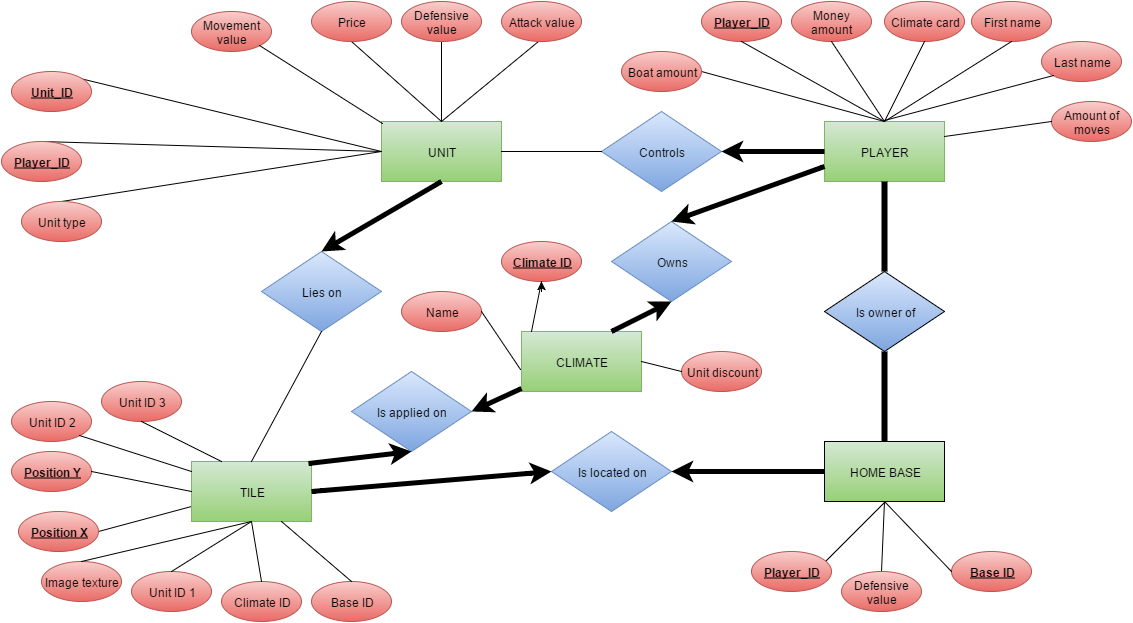

The diagram above was exported from draw.io. Its source (the exported page's mxGraphModel, read from the mxfile embedded in the PNG):
<mxGraphModel dx="2260" dy="1911" grid="1" gridSize="10" guides="1" tooltips="1" connect="1" arrows="1" fold="1" page="1" pageScale="1" pageWidth="826" pageHeight="1169" background="#ffffff" math="0">
  <root>
    <mxCell id="0" />
    <mxCell id="1" parent="0" />
    <mxCell id="2" value="PLAYER" style="whiteSpace=wrap;html=1;plain-green" vertex="1" parent="1">
      <mxGeometry x="353" y="80" width="120" height="60" as="geometry" />
    </mxCell>
    <mxCell id="3" value="Owns" style="rhombus;whiteSpace=wrap;html=1;plain-blue" vertex="1" parent="1">
      <mxGeometry x="140" y="180" width="120" height="80" as="geometry" />
    </mxCell>
    <mxCell id="5" value="CLIMATE" style="whiteSpace=wrap;html=1;plain-green" vertex="1" parent="1">
      <mxGeometry x="50" y="290" width="120" height="60" as="geometry" />
    </mxCell>
    <mxCell id="9" value="Controls" style="rhombus;whiteSpace=wrap;html=1;plain-blue" vertex="1" parent="1">
      <mxGeometry x="130" y="70" width="120" height="80" as="geometry" />
    </mxCell>
    <mxCell id="10" value="UNIT" style="whiteSpace=wrap;html=1;plain-green" vertex="1" parent="1">
      <mxGeometry x="-90" y="80" width="120" height="60" as="geometry" />
    </mxCell>
    <mxCell id="11" value="Is owner of" style="rhombus;whiteSpace=wrap;html=1;plain-blue;strokeColor=#000000;strokeWidth=1;" vertex="1" parent="1">
      <mxGeometry x="353" y="230" width="120" height="80" as="geometry" />
    </mxCell>
    <mxCell id="12" value="HOME BASE" style="whiteSpace=wrap;html=1;strokeWidth=1;plain-green;fillColor=#D5E8D4;strokeColor=#000000;" vertex="1" parent="1">
      <mxGeometry x="353" y="400" width="120" height="60" as="geometry" />
    </mxCell>
    <mxCell id="13" style="edgeStyle=orthogonalEdgeStyle;rounded=0;html=1;exitX=1;exitY=0.25;entryX=1;entryY=0.25;jettySize=auto;orthogonalLoop=1;" edge="1" source="12" target="12" parent="1">
      <mxGeometry x="473" y="415" as="geometry" />
    </mxCell>
    <mxCell id="14" value="&lt;span&gt;Money amount&lt;/span&gt;" style="ellipse;whiteSpace=wrap;html=1;plain-red" vertex="1" parent="1">
      <mxGeometry x="320" y="-40" width="80" height="40" as="geometry" />
    </mxCell>
    <mxCell id="15" value="" style="endArrow=none;html=1;entryX=0.5;entryY=0;exitX=0.5;exitY=1;" edge="1" source="14" parent="1">
      <mxGeometry x="413" y="-10" width="50" height="50" as="geometry">
        <mxPoint x="413" as="sourcePoint" />
        <mxPoint x="413" y="80" as="targetPoint" />
      </mxGeometry>
    </mxCell>
    <mxCell id="16" value="&lt;b&gt;&lt;u&gt;Player_ID&lt;/u&gt;&lt;/b&gt;" style="ellipse;whiteSpace=wrap;html=1;plain-red" vertex="1" parent="1">
      <mxGeometry x="230" y="-40" width="80" height="40" as="geometry" />
    </mxCell>
    <mxCell id="17" value="" style="endArrow=none;html=1;exitX=0.5;exitY=1;entryX=0.5;entryY=0;" edge="1" source="16" target="2" parent="1">
      <mxGeometry x="423" width="50" height="50" as="geometry">
        <mxPoint x="423" y="10" as="sourcePoint" />
        <mxPoint x="400" y="70" as="targetPoint" />
      </mxGeometry>
    </mxCell>
    <mxCell id="18" value="&lt;span&gt;First name&lt;/span&gt;" style="ellipse;whiteSpace=wrap;html=1;plain-red" vertex="1" parent="1">
      <mxGeometry x="500" y="-40" width="80" height="40" as="geometry" />
    </mxCell>
    <mxCell id="19" value="" style="endArrow=none;html=1;entryX=0.5;entryY=0;exitX=0.5;exitY=1;" edge="1" source="18" target="2" parent="1">
      <mxGeometry x="413" width="50" height="50" as="geometry">
        <mxPoint x="-100" y="-90" as="sourcePoint" />
        <mxPoint x="-50" y="-140" as="targetPoint" />
        <Array as="points" />
      </mxGeometry>
    </mxCell>
    <mxCell id="20" value="" style="endArrow=none;html=1;entryX=0.5;entryY=0;" edge="1" parent="1">
      <mxGeometry x="-30" y="-10" width="50" height="50" as="geometry">
        <mxPoint x="-30" as="sourcePoint" />
        <mxPoint x="-30" y="80" as="targetPoint" />
      </mxGeometry>
    </mxCell>
    <mxCell id="21" value="" style="endArrow=none;html=1;exitX=0.5;exitY=1;" edge="1" parent="1">
      <mxGeometry x="-17" width="50" height="50" as="geometry">
        <mxPoint x="-120" as="sourcePoint" />
        <mxPoint x="-30" y="80" as="targetPoint" />
      </mxGeometry>
    </mxCell>
    <mxCell id="22" value="" style="endArrow=none;html=1;entryX=0.5;entryY=0;exitX=0.5;exitY=1;" edge="1" parent="1">
      <mxGeometry x="-30" width="50" height="50" as="geometry">
        <mxPoint x="67" as="sourcePoint" />
        <mxPoint x="-30" y="80" as="targetPoint" />
        <Array as="points" />
      </mxGeometry>
    </mxCell>
    <mxCell id="24" value="" style="endArrow=none;html=1;exitX=0;exitY=0.5;entryX=0.6;entryY=0.05;entryPerimeter=0;" edge="1" target="28" parent="1" source="10">
      <mxGeometry x="-127" y="140" width="50" height="50" as="geometry">
        <mxPoint x="-30" y="140" as="sourcePoint" />
        <mxPoint x="-80" y="200" as="targetPoint" />
        <Array as="points" />
      </mxGeometry>
    </mxCell>
    <mxCell id="25" value="&lt;span&gt;Attack value&lt;/span&gt;" style="ellipse;whiteSpace=wrap;html=1;plain-red" vertex="1" parent="1">
      <mxGeometry x="30" y="-40" width="80" height="40" as="geometry" />
    </mxCell>
    <mxCell id="26" value="&lt;span&gt;Defensive value&lt;/span&gt;" style="ellipse;whiteSpace=wrap;html=1;plain-red" vertex="1" parent="1">
      <mxGeometry x="-70" y="-40" width="80" height="40" as="geometry" />
    </mxCell>
    <mxCell id="27" value="&lt;span&gt;Price&lt;/span&gt;" style="ellipse;whiteSpace=wrap;html=1;plain-red" vertex="1" parent="1">
      <mxGeometry x="-160" y="-40" width="80" height="40" as="geometry" />
    </mxCell>
    <mxCell id="28" value="&lt;b&gt;&lt;u&gt;Unit_ID&lt;/u&gt;&lt;/b&gt;" style="ellipse;whiteSpace=wrap;html=1;plain-red" vertex="1" parent="1">
      <mxGeometry x="-460" y="30" width="80" height="40" as="geometry" />
    </mxCell>
    <mxCell id="30" value="" style="endArrow=none;html=1;entryX=0.5;entryY=0;" edge="1" target="31" parent="1">
      <mxGeometry x="-30" y="130" width="50" height="50" as="geometry">
        <mxPoint x="-90" y="110" as="sourcePoint" />
        <mxPoint x="-30" y="220" as="targetPoint" />
      </mxGeometry>
    </mxCell>
    <mxCell id="31" value="&lt;span&gt;Unit type&lt;/span&gt;" style="ellipse;whiteSpace=wrap;html=1;plain-red" vertex="1" parent="1">
      <mxGeometry x="-450" y="160" width="80" height="40" as="geometry" />
    </mxCell>
    <mxCell id="34" value="" style="endArrow=none;html=1;exitX=0.5;exitY=1;entryX=0.6;entryY=0.05;entryPerimeter=0;" edge="1" parent="1">
      <mxGeometry x="317" y="460" width="50" height="50" as="geometry">
        <mxPoint x="414" y="460" as="sourcePoint" />
        <mxPoint x="332" y="542" as="targetPoint" />
        <Array as="points" />
      </mxGeometry>
    </mxCell>
    <mxCell id="35" value="" style="endArrow=none;html=1;exitX=0.5;exitY=1;shadow=0;entryX=0.5;entryY=0;" edge="1" parent="1" target="37">
      <mxGeometry x="516" y="460" width="50" height="50" as="geometry">
        <mxPoint x="413" y="460" as="sourcePoint" />
        <mxPoint x="503" y="540" as="targetPoint" />
      </mxGeometry>
    </mxCell>
    <mxCell id="36" value="&lt;b&gt;&lt;u&gt;Player_ID&lt;/u&gt;&lt;/b&gt;" style="ellipse;whiteSpace=wrap;html=1;plain-red;" vertex="1" parent="1">
      <mxGeometry x="280" y="510" width="80" height="40" as="geometry" />
    </mxCell>
    <mxCell id="37" value="&lt;span&gt;Defensive value&lt;/span&gt;" style="ellipse;whiteSpace=wrap;html=1;plain-red" vertex="1" parent="1">
      <mxGeometry x="370" y="530" width="80" height="40" as="geometry" />
    </mxCell>
    <mxCell id="41" value="Name" style="ellipse;whiteSpace=wrap;html=1;plain-red" vertex="1" parent="1">
      <mxGeometry x="-70" y="250" width="80" height="40" as="geometry" />
    </mxCell>
    <mxCell id="43" value="&lt;span&gt;Unit discount&lt;/span&gt;" style="ellipse;whiteSpace=wrap;html=1;plain-red" vertex="1" parent="1">
      <mxGeometry x="210" y="310" width="80" height="40" as="geometry" />
    </mxCell>
    <mxCell id="45" value="&lt;span&gt;Climate card&lt;/span&gt;" style="ellipse;whiteSpace=wrap;html=1;plain-red" vertex="1" parent="1">
      <mxGeometry x="413" y="-40" width="80" height="40" as="geometry" />
    </mxCell>
    <mxCell id="46" value="" style="endArrow=none;html=1;shadow=0;strokeWidth=1;exitX=0.5;exitY=0;entryX=0.5;entryY=1;" edge="1" source="2" target="45" parent="1">
      <mxGeometry x="413" width="50" height="50" as="geometry">
        <mxPoint x="200" y="-50" as="sourcePoint" />
        <mxPoint x="250" y="-100" as="targetPoint" />
      </mxGeometry>
    </mxCell>
    <mxCell id="47" value="" style="endArrow=none;html=1;entryX=0.5;entryY=0;exitX=0;exitY=0.5;" edge="1" source="10" target="48" parent="1">
      <mxGeometry x="-20" y="140" width="50" height="50" as="geometry">
        <mxPoint x="-120" y="130" as="sourcePoint" />
        <mxPoint x="-20" y="230" as="targetPoint" />
      </mxGeometry>
    </mxCell>
    <mxCell id="48" value="&lt;b&gt;&lt;u&gt;Player_ID&lt;/u&gt;&lt;/b&gt;" style="ellipse;whiteSpace=wrap;html=1;plain-red" vertex="1" parent="1">
      <mxGeometry x="-470" y="100" width="80" height="40" as="geometry" />
    </mxCell>
    <mxCell id="102" value="" style="endArrow=classic;html=1;shadow=0;strokeWidth=5;exitX=0;exitY=0.5;entryX=1;entryY=0.5;" edge="1" parent="1" source="2" target="9">
      <mxGeometry x="423" y="150" width="50" height="50" as="geometry">
        <mxPoint x="423" y="150" as="sourcePoint" />
        <mxPoint x="423" y="240" as="targetPoint" />
      </mxGeometry>
    </mxCell>
    <mxCell id="103" value="" style="endArrow=classic;html=1;shadow=0;strokeWidth=5;entryX=0.5;entryY=0;exitX=0;exitY=0.75;" edge="1" parent="1" source="2" target="3">
      <mxGeometry x="433" y="160" width="50" height="50" as="geometry">
        <mxPoint x="433" y="160" as="sourcePoint" />
        <mxPoint x="433" y="250" as="targetPoint" />
      </mxGeometry>
    </mxCell>
    <mxCell id="104" value="" style="endArrow=none;html=1;entryX=1;entryY=0.5;exitX=0;exitY=0.5;" edge="1" parent="1" source="9" target="10">
      <mxGeometry x="-20" y="10" width="50" height="50" as="geometry">
        <mxPoint x="77" y="10" as="sourcePoint" />
        <mxPoint x="-20" y="90" as="targetPoint" />
        <Array as="points" />
      </mxGeometry>
    </mxCell>
    <mxCell id="105" value="&lt;span&gt;&lt;b&gt;&lt;u&gt;Climate ID&lt;/u&gt;&lt;/b&gt;&lt;/span&gt;" style="ellipse;whiteSpace=wrap;html=1;plain-red" vertex="1" parent="1">
      <mxGeometry x="30" y="200" width="80" height="40" as="geometry" />
    </mxCell>
    <mxCell id="106" value="" style="endArrow=none;html=1;entryX=0.5;entryY=1;" edge="1" parent="1" target="105">
      <mxGeometry x="510" y="160" width="50" height="50" as="geometry">
        <mxPoint x="60" y="290" as="sourcePoint" />
        <mxPoint x="560" y="260" as="targetPoint" />
        <Array as="points" />
      </mxGeometry>
    </mxCell>
    <mxCell id="107" value="" style="endArrow=none;html=1;entryX=1;entryY=0.5;exitX=0.5;exitY=0;" edge="1" parent="1" source="2" target="130">
      <mxGeometry x="190" y="-40" width="50" height="50" as="geometry">
        <mxPoint x="340" y="60" as="sourcePoint" />
        <mxPoint x="240" y="60" as="targetPoint" />
        <Array as="points" />
      </mxGeometry>
    </mxCell>
    <mxCell id="125" value="" style="endArrow=none;html=1;entryX=1;entryY=0.5;exitX=0;exitY=0.75;" edge="1" parent="1" source="150" target="158">
      <mxGeometry x="-280" y="380" width="50" height="50" as="geometry">
        <mxPoint x="-130" y="480" as="sourcePoint" />
        <mxPoint x="-230" y="480" as="targetPoint" />
        <Array as="points" />
      </mxGeometry>
    </mxCell>
    <mxCell id="130" value="Boat amount" style="ellipse;whiteSpace=wrap;html=1;plain-red" vertex="1" parent="1">
      <mxGeometry x="150" y="10" width="80" height="40" as="geometry" />
    </mxCell>
    <mxCell id="134" value="&lt;span&gt;Movement value&lt;/span&gt;" style="ellipse;whiteSpace=wrap;html=1;plain-red" vertex="1" parent="1">
      <mxGeometry x="-280" y="-30" width="80" height="40" as="geometry" />
    </mxCell>
    <mxCell id="147" value="&lt;span&gt;Last name&lt;/span&gt;" style="ellipse;whiteSpace=wrap;html=1;plain-red" vertex="1" parent="1">
      <mxGeometry x="570" width="80" height="40" as="geometry" />
    </mxCell>
    <mxCell id="148" value="" style="endArrow=none;html=1;exitX=0;exitY=1;" edge="1" parent="1" source="147">
      <mxGeometry x="423" y="10" width="50" height="50" as="geometry">
        <mxPoint x="550" y="10" as="sourcePoint" />
        <mxPoint x="413" y="79" as="targetPoint" />
        <Array as="points" />
      </mxGeometry>
    </mxCell>
    <mxCell id="149" value="" style="endArrow=none;html=1;entryX=1;entryY=1;exitX=0.008;exitY=0.033;exitPerimeter=0;" edge="1" parent="1" source="10" target="134">
      <mxGeometry x="-260" y="-60" width="50" height="50" as="geometry">
        <mxPoint x="-110" y="40" as="sourcePoint" />
        <mxPoint x="-210" y="40" as="targetPoint" />
        <Array as="points" />
      </mxGeometry>
    </mxCell>
    <mxCell id="150" value="TILE" style="whiteSpace=wrap;html=1;plain-green" vertex="1" parent="1">
      <mxGeometry x="-280" y="420" width="120" height="60" as="geometry" />
    </mxCell>
    <mxCell id="152" value="&lt;span&gt;&lt;b&gt;&lt;u&gt;Position Y&lt;/u&gt;&lt;/b&gt;&lt;/span&gt;" style="ellipse;whiteSpace=wrap;html=1;plain-red" vertex="1" parent="1">
      <mxGeometry x="-460" y="410" width="80" height="40" as="geometry" />
    </mxCell>
    <mxCell id="158" value="&lt;span&gt;&lt;b&gt;&lt;u&gt;Position X&lt;/u&gt;&lt;/b&gt;&lt;/span&gt;" style="ellipse;whiteSpace=wrap;html=1;plain-red" vertex="1" parent="1">
      <mxGeometry x="-453" y="470" width="80" height="40" as="geometry" />
    </mxCell>
    <mxCell id="161" value="" style="endArrow=none;html=1;entryX=1;entryY=0.5;exitX=0;exitY=0.5;" edge="1" parent="1" source="150" target="152">
      <mxGeometry x="-260" y="290" width="50" height="50" as="geometry">
        <mxPoint x="-110" y="390" as="sourcePoint" />
        <mxPoint x="-210" y="390" as="targetPoint" />
        <Array as="points" />
      </mxGeometry>
    </mxCell>
    <mxCell id="162" style="edgeStyle=orthogonalEdgeStyle;rounded=0;html=1;exitX=1;exitY=1;entryX=1;entryY=1;jettySize=auto;orthogonalLoop=1;" edge="1" parent="1" source="158" target="158">
      <mxGeometry relative="1" as="geometry" />
    </mxCell>
    <mxCell id="163" value="&lt;span&gt;Image texture&lt;/span&gt;" style="ellipse;whiteSpace=wrap;html=1;plain-red" vertex="1" parent="1">
      <mxGeometry x="-430" y="520" width="80" height="40" as="geometry" />
    </mxCell>
    <mxCell id="164" value="Lies on" style="rhombus;whiteSpace=wrap;html=1;plain-blue" vertex="1" parent="1">
      <mxGeometry x="-210" y="210" width="120" height="80" as="geometry" />
    </mxCell>
    <mxCell id="165" value="Is located on" style="rhombus;whiteSpace=wrap;html=1;plain-blue" vertex="1" parent="1">
      <mxGeometry x="80" y="390" width="120" height="80" as="geometry" />
    </mxCell>
    <mxCell id="166" value="" style="endArrow=none;html=1;exitX=0;exitY=0.5;entryX=1;entryY=0.5;" edge="1" parent="1" source="43" target="5">
      <mxGeometry x="888" y="10" width="50" height="50" as="geometry">
        <mxPoint x="20" y="330" as="sourcePoint" />
        <mxPoint x="60" y="330" as="targetPoint" />
      </mxGeometry>
    </mxCell>
    <mxCell id="167" value="" style="endArrow=none;html=1;exitX=1;exitY=0.5;entryX=-0.008;entryY=0.633;entryPerimeter=0;" edge="1" parent="1" source="41" target="5">
      <mxGeometry x="898" y="20" width="50" height="50" as="geometry">
        <mxPoint x="30" y="340" as="sourcePoint" />
        <mxPoint x="70" y="340" as="targetPoint" />
        <Array as="points" />
      </mxGeometry>
    </mxCell>
    <mxCell id="168" value="" style="endArrow=classic;html=1;shadow=0;strokeWidth=5;entryX=0.5;entryY=1;exitX=0.75;exitY=0;" edge="1" parent="1" source="5" target="3">
      <mxGeometry x="443" y="170" width="50" height="50" as="geometry">
        <mxPoint x="363" y="135" as="sourcePoint" />
        <mxPoint x="210" y="190" as="targetPoint" />
      </mxGeometry>
    </mxCell>
    <mxCell id="172" value="" style="endArrow=classic;html=1;shadow=0;exitX=1;exitY=0.5;entryX=0;entryY=0.5;strokeWidth=5;" edge="1" parent="1" source="150" target="165">
      <mxGeometry y="465" width="50" height="50" as="geometry">
        <mxPoint y="555" as="sourcePoint" />
        <mxPoint y="465" as="targetPoint" />
      </mxGeometry>
    </mxCell>
    <mxCell id="173" value="" style="endArrow=classic;html=1;shadow=0;exitX=0;exitY=0.5;entryX=1;entryY=0.5;strokeWidth=5;" edge="1" parent="1" source="12" target="165">
      <mxGeometry x="109" y="510" width="50" height="50" as="geometry">
        <mxPoint x="109" y="600" as="sourcePoint" />
        <mxPoint x="109" y="510" as="targetPoint" />
      </mxGeometry>
    </mxCell>
    <mxCell id="174" value="" style="endArrow=none;html=1;entryX=0.5;entryY=0;exitX=0.5;exitY=1;" edge="1" parent="1" source="150" target="163">
      <mxGeometry x="30" y="590" width="50" height="50" as="geometry">
        <mxPoint x="-30" y="570" as="sourcePoint" />
        <mxPoint x="-350" y="620" as="targetPoint" />
      </mxGeometry>
    </mxCell>
    <mxCell id="175" value="Is applied on" style="rhombus;whiteSpace=wrap;html=1;plain-blue" vertex="1" parent="1">
      <mxGeometry x="-120" y="330" width="120" height="80" as="geometry" />
    </mxCell>
    <mxCell id="177" value="" style="endArrow=classic;html=1;shadow=0;strokeWidth=5;entryX=1;entryY=0.5;exitX=0;exitY=0.95;exitPerimeter=0;" edge="1" parent="1" source="5" target="175">
      <mxGeometry x="313" y="280" width="50" height="50" as="geometry">
        <mxPoint x="10" y="400" as="sourcePoint" />
        <mxPoint x="70" y="370" as="targetPoint" />
      </mxGeometry>
    </mxCell>
    <mxCell id="179" value="" style="endArrow=classic;html=1;shadow=0;strokeWidth=5;entryX=0.5;entryY=1;exitX=0.975;exitY=0.033;exitPerimeter=0;" edge="1" parent="1" source="150" target="175">
      <mxGeometry x="483" y="210" width="50" height="50" as="geometry">
        <mxPoint x="180" y="330" as="sourcePoint" />
        <mxPoint x="240" y="300" as="targetPoint" />
      </mxGeometry>
    </mxCell>
    <mxCell id="182" value="" style="endArrow=classic;html=1;shadow=0;strokeWidth=5;exitX=0.5;exitY=1;entryX=0.5;entryY=0;" edge="1" parent="1" source="10" target="164">
      <mxGeometry x="443" y="170" width="50" height="50" as="geometry">
        <mxPoint x="373" y="130" as="sourcePoint" />
        <mxPoint x="270" y="130" as="targetPoint" />
      </mxGeometry>
    </mxCell>
    <mxCell id="183" value="&lt;b&gt;&lt;u&gt;Base ID&lt;/u&gt;&lt;/b&gt;" style="ellipse;whiteSpace=wrap;html=1;plain-red" vertex="1" parent="1">
      <mxGeometry x="480" y="510" width="80" height="40" as="geometry" />
    </mxCell>
    <mxCell id="184" value="" style="endArrow=none;html=1;exitX=0.5;exitY=1;entryX=0;entryY=0.5;" edge="1" parent="1" source="12" target="183">
      <mxGeometry x="327" y="470" width="50" height="50" as="geometry">
        <mxPoint x="424" y="470" as="sourcePoint" />
        <mxPoint x="342" y="552" as="targetPoint" />
        <Array as="points" />
      </mxGeometry>
    </mxCell>
    <mxCell id="185" value="" style="endArrow=none;html=1;entryX=0.5;entryY=0;" edge="1" parent="1" target="150">
      <mxGeometry x="-20" y="140" width="50" height="50" as="geometry">
        <mxPoint x="-150" y="290" as="sourcePoint" />
        <mxPoint x="-400" y="170" as="targetPoint" />
      </mxGeometry>
    </mxCell>
    <mxCell id="188" value="Unit ID 1" style="ellipse;whiteSpace=wrap;html=1;plain-red" vertex="1" parent="1">
      <mxGeometry x="-340" y="530" width="80" height="40" as="geometry" />
    </mxCell>
    <mxCell id="190" style="edgeStyle=orthogonalEdgeStyle;rounded=0;html=1;exitX=0.5;exitY=1;entryX=0.5;entryY=0.75;entryPerimeter=0;jettySize=auto;orthogonalLoop=1;" edge="1" parent="1">
      <mxGeometry x="70" y="240" as="geometry">
        <mxPoint x="70" y="250" as="sourcePoint" />
        <mxPoint x="70" y="240" as="targetPoint" />
      </mxGeometry>
    </mxCell>
    <mxCell id="191" value="&lt;span&gt;Climate ID&lt;/span&gt;" style="ellipse;whiteSpace=wrap;html=1;plain-red" vertex="1" parent="1">
      <mxGeometry x="-250" y="540" width="80" height="40" as="geometry" />
    </mxCell>
    <mxCell id="192" value="Base ID" style="ellipse;whiteSpace=wrap;html=1;plain-red" vertex="1" parent="1">
      <mxGeometry x="-160" y="540" width="80" height="40" as="geometry" />
    </mxCell>
    <mxCell id="193" value="" style="endArrow=none;html=1;entryX=0.5;entryY=1;exitX=0.5;exitY=0;" edge="1" parent="1" source="188" target="150">
      <mxGeometry x="-10" y="150" width="50" height="50" as="geometry">
        <mxPoint x="-170" y="390" as="sourcePoint" />
        <mxPoint x="-200" y="450" as="targetPoint" />
      </mxGeometry>
    </mxCell>
    <mxCell id="194" value="" style="endArrow=none;html=1;entryX=0.5;entryY=0;exitX=0.5;exitY=1;" edge="1" parent="1" source="150" target="191">
      <mxGeometry y="160" width="50" height="50" as="geometry">
        <mxPoint x="-130" y="310" as="sourcePoint" />
        <mxPoint x="-190" y="460" as="targetPoint" />
      </mxGeometry>
    </mxCell>
    <mxCell id="195" value="" style="endArrow=none;html=1;entryX=0.5;entryY=0;exitX=0.75;exitY=1;" edge="1" parent="1" source="150" target="192">
      <mxGeometry x="10" y="170" width="50" height="50" as="geometry">
        <mxPoint x="-140" y="495" as="sourcePoint" />
        <mxPoint x="-50" y="550" as="targetPoint" />
      </mxGeometry>
    </mxCell>
    <mxCell id="196" value="&lt;span&gt;Amount of moves&lt;/span&gt;" style="ellipse;whiteSpace=wrap;html=1;plain-red" vertex="1" parent="1">
      <mxGeometry x="580" y="60" width="80" height="40" as="geometry" />
    </mxCell>
    <mxCell id="197" value="" style="endArrow=none;html=1;exitX=0;exitY=0.5;entryX=1;entryY=0.25;" edge="1" parent="1" source="196" target="2">
      <mxGeometry x="433" y="20" width="50" height="50" as="geometry">
        <mxPoint x="592" y="44" as="sourcePoint" />
        <mxPoint x="423" y="89" as="targetPoint" />
        <Array as="points" />
      </mxGeometry>
    </mxCell>
    <mxCell id="198" value="Unit ID 2" style="ellipse;whiteSpace=wrap;html=1;plain-red" vertex="1" parent="1">
      <mxGeometry x="-460" y="360" width="80" height="40" as="geometry" />
    </mxCell>
    <mxCell id="199" value="Unit ID 3" style="ellipse;whiteSpace=wrap;html=1;plain-red" vertex="1" parent="1">
      <mxGeometry x="-370" y="340" width="80" height="40" as="geometry" />
    </mxCell>
    <mxCell id="200" value="" style="endArrow=none;html=1;entryX=0.5;entryY=1;exitX=0.25;exitY=0;" edge="1" parent="1" source="150" target="199">
      <mxGeometry x="-250" y="300" width="50" height="50" as="geometry">
        <mxPoint x="-270" y="445" as="sourcePoint" />
        <mxPoint x="-370" y="440" as="targetPoint" />
        <Array as="points" />
      </mxGeometry>
    </mxCell>
    <mxCell id="201" value="" style="endArrow=none;html=1;entryX=1;entryY=1;" edge="1" parent="1" target="198">
      <mxGeometry x="-240" y="310" width="50" height="50" as="geometry">
        <mxPoint x="-280" y="430" as="sourcePoint" />
        <mxPoint x="-360" y="450" as="targetPoint" />
        <Array as="points" />
      </mxGeometry>
    </mxCell>
    <mxCell id="202" value="" style="endArrow=none;html=1;entryX=0.5;entryY=1;exitX=0.5;exitY=0;strokeWidth=6;" edge="1" parent="1" source="11" target="2">
      <mxGeometry x="490" y="140" width="50" height="50" as="geometry">
        <mxPoint x="640" y="240" as="sourcePoint" />
        <mxPoint x="540" y="240" as="targetPoint" />
        <Array as="points" />
      </mxGeometry>
    </mxCell>
    <mxCell id="203" value="" style="endArrow=none;html=1;entryX=0.5;entryY=1;exitX=0.5;exitY=0;strokeWidth=6;" edge="1" parent="1" source="12" target="11">
      <mxGeometry x="500" y="150" width="50" height="50" as="geometry">
        <mxPoint x="650" y="250" as="sourcePoint" />
        <mxPoint x="550" y="250" as="targetPoint" />
        <Array as="points" />
      </mxGeometry>
    </mxCell>
  </root>
</mxGraphModel>